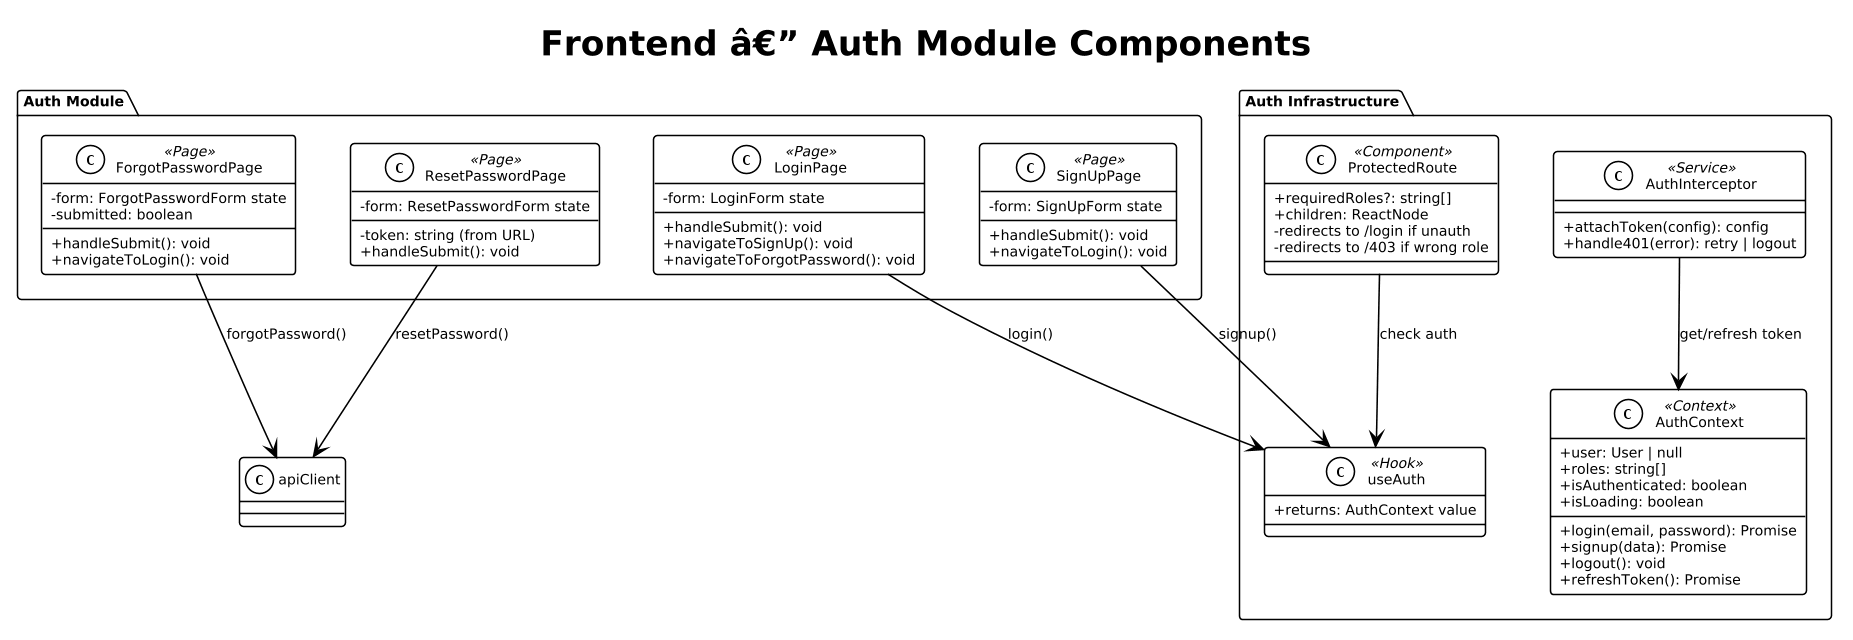

The diagram above was rendered by PlantUML. Its source (embedded in the PNG):
@startuml
!theme plain
skinparam dpi 150
skinparam defaultFontSize 9
skinparam classAttributeIconSize 0

title Frontend â€” Auth Module Components

package "Auth Module" {
  class LoginPage <<Page>> {
    -form: LoginForm state
    +handleSubmit(): void
    +navigateToSignUp(): void
    +navigateToForgotPassword(): void
  }

  class SignUpPage <<Page>> {
    -form: SignUpForm state
    +handleSubmit(): void
    +navigateToLogin(): void
  }

  class ForgotPasswordPage <<Page>> {
    -form: ForgotPasswordForm state
    -submitted: boolean
    +handleSubmit(): void
    +navigateToLogin(): void
  }

  class ResetPasswordPage <<Page>> {
    -token: string (from URL)
    -form: ResetPasswordForm state
    +handleSubmit(): void
  }
}

package "Auth Infrastructure" {
  class AuthContext <<Context>> {
    +user: User | null
    +roles: string[]
    +isAuthenticated: boolean
    +isLoading: boolean
    +login(email, password): Promise
    +signup(data): Promise
    +logout(): void
    +refreshToken(): Promise
  }

  class useAuth <<Hook>> {
    +returns: AuthContext value
  }

  class ProtectedRoute <<Component>> {
    +requiredRoles?: string[]
    +children: ReactNode
    -redirects to /login if unauth
    -redirects to /403 if wrong role
  }

  class AuthInterceptor <<Service>> {
    +attachToken(config): config
    +handle401(error): retry | logout
  }
}

LoginPage --> useAuth : login()
SignUpPage --> useAuth : signup()
ForgotPasswordPage --> "apiClient" : forgotPassword()
ResetPasswordPage --> "apiClient" : resetPassword()
ProtectedRoute --> useAuth : check auth
AuthInterceptor --> AuthContext : get/refresh token
@enduml